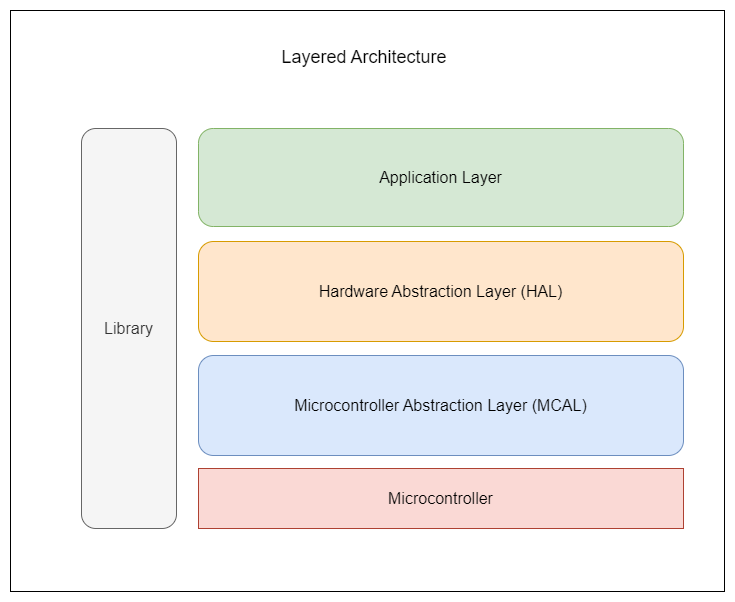

The diagram above was exported from draw.io. Its source (the exported page's mxGraphModel, read from the mxfile embedded in the PNG):
<mxGraphModel dx="1436" dy="1856" grid="0" gridSize="10" guides="1" tooltips="1" connect="1" arrows="1" fold="1" page="0" pageScale="1" pageWidth="850" pageHeight="1100" math="0" shadow="0">
  <root>
    <mxCell id="0" />
    <mxCell id="1" parent="0" />
    <mxCell id="wgH91Bwnna8UG3z6ClUc-1" value="" style="rounded=0;whiteSpace=wrap;html=1;fontSize=16;" parent="1" vertex="1">
      <mxGeometry x="-143" y="-993" width="714" height="581" as="geometry" />
    </mxCell>
    <mxCell id="wgH91Bwnna8UG3z6ClUc-2" value="Microcontroller Abstraction Layer (MCAL)" style="rounded=1;whiteSpace=wrap;html=1;fontSize=16;fillColor=#dae8fc;strokeColor=#6c8ebf;" parent="1" vertex="1">
      <mxGeometry x="45" y="-648" width="485" height="100" as="geometry" />
    </mxCell>
    <mxCell id="wgH91Bwnna8UG3z6ClUc-8" value="Hardware Abstraction Layer (HAL)" style="rounded=1;whiteSpace=wrap;html=1;fontSize=16;fillColor=#ffe6cc;strokeColor=#d79b00;" parent="1" vertex="1">
      <mxGeometry x="45" y="-762" width="485" height="100" as="geometry" />
    </mxCell>
    <mxCell id="wgH91Bwnna8UG3z6ClUc-13" value="Application Layer" style="rounded=1;whiteSpace=wrap;html=1;fontSize=16;fillColor=#d5e8d4;strokeColor=#82b366;" parent="1" vertex="1">
      <mxGeometry x="45" y="-875" width="485" height="98" as="geometry" />
    </mxCell>
    <mxCell id="wgH91Bwnna8UG3z6ClUc-14" value="Library" style="rounded=1;whiteSpace=wrap;html=1;fontSize=16;fillColor=#f5f5f5;fontColor=#333333;strokeColor=#666666;" parent="1" vertex="1">
      <mxGeometry x="-72" y="-875" width="95" height="400" as="geometry" />
    </mxCell>
    <mxCell id="wgH91Bwnna8UG3z6ClUc-15" value="&lt;font style=&quot;font-size: 18px;&quot;&gt;Layered Architecture&lt;/font&gt;" style="text;html=1;strokeColor=none;fillColor=none;align=center;verticalAlign=middle;whiteSpace=wrap;rounded=0;fontSize=16;" parent="1" vertex="1">
      <mxGeometry x="86" y="-961" width="250" height="30" as="geometry" />
    </mxCell>
    <mxCell id="wgH91Bwnna8UG3z6ClUc-16" value="Microcontroller" style="rounded=0;whiteSpace=wrap;html=1;fontSize=16;fillColor=#fad9d5;strokeColor=#ae4132;" parent="1" vertex="1">
      <mxGeometry x="45" y="-535" width="485" height="60" as="geometry" />
    </mxCell>
  </root>
</mxGraphModel>